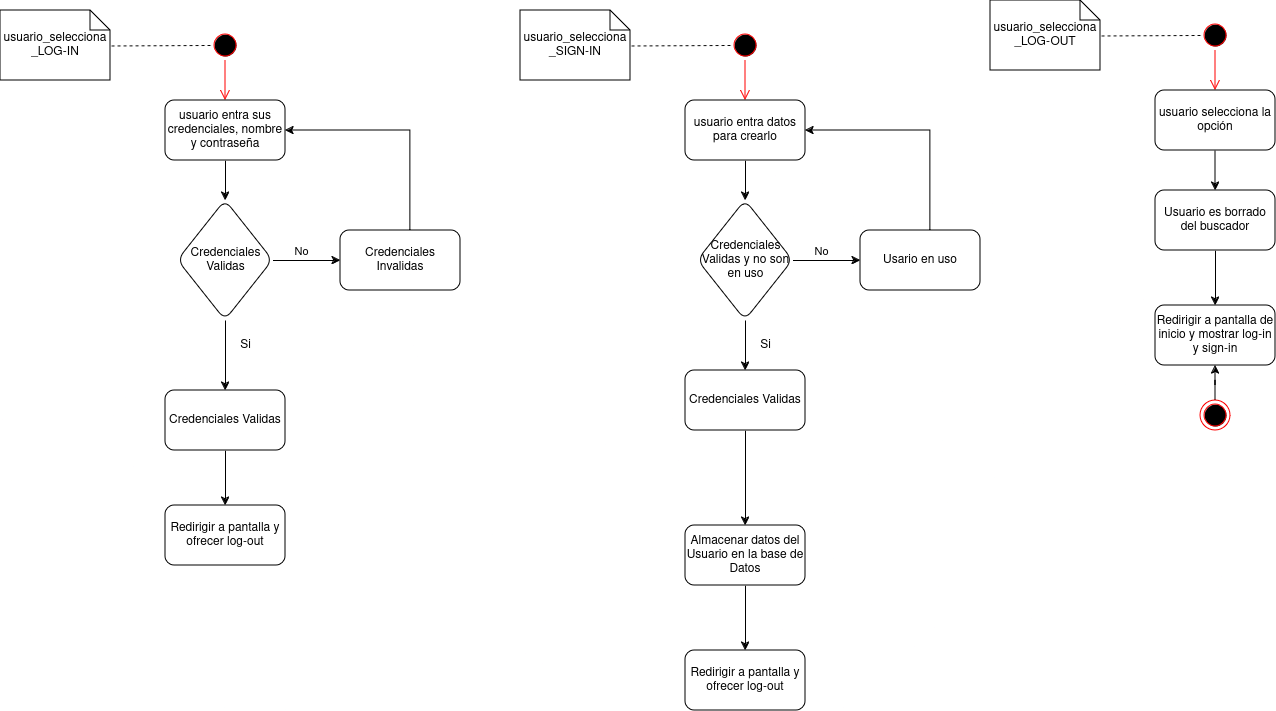

The diagram above was exported from draw.io. Its source (the exported page's mxGraphModel, read from the mxfile embedded in the PNG):
<mxGraphModel dx="1674" dy="722" grid="1" gridSize="10" guides="1" tooltips="1" connect="1" arrows="1" fold="1" page="1" pageScale="1" pageWidth="827" pageHeight="1169" math="0" shadow="0">
  <root>
    <mxCell id="0" />
    <mxCell id="1" parent="0" />
    <mxCell id="zwMbMfL7-SR6k6zO2tc0-2" value="" style="ellipse;html=1;shape=startState;fillColor=#000000;strokeColor=#ff0000;" parent="1" vertex="1">
      <mxGeometry x="250" y="60" width="30" height="30" as="geometry" />
    </mxCell>
    <mxCell id="zwMbMfL7-SR6k6zO2tc0-3" value="" style="edgeStyle=orthogonalEdgeStyle;html=1;verticalAlign=bottom;endArrow=open;endSize=8;strokeColor=#ff0000;rounded=0;" parent="1" source="zwMbMfL7-SR6k6zO2tc0-2" edge="1">
      <mxGeometry relative="1" as="geometry">
        <mxPoint x="265" y="130" as="targetPoint" />
      </mxGeometry>
    </mxCell>
    <mxCell id="1b7TRuNnVT4TV_RtNQ38-3" value="usuario_selecciona _LOG-IN" style="shape=note;size=20;whiteSpace=wrap;html=1;" parent="1" vertex="1">
      <mxGeometry x="40" y="40" width="110" height="70" as="geometry" />
    </mxCell>
    <mxCell id="1b7TRuNnVT4TV_RtNQ38-4" value="" style="endArrow=none;dashed=1;html=1;rounded=0;entryX=0;entryY=0.5;entryDx=0;entryDy=0;exitX=1.01;exitY=0.507;exitDx=0;exitDy=0;exitPerimeter=0;" parent="1" source="1b7TRuNnVT4TV_RtNQ38-3" target="zwMbMfL7-SR6k6zO2tc0-2" edge="1">
      <mxGeometry width="50" height="50" relative="1" as="geometry">
        <mxPoint x="160" y="80" as="sourcePoint" />
        <mxPoint x="150" y="310" as="targetPoint" />
      </mxGeometry>
    </mxCell>
    <mxCell id="1b7TRuNnVT4TV_RtNQ38-7" value="" style="edgeStyle=orthogonalEdgeStyle;rounded=0;orthogonalLoop=1;jettySize=auto;html=1;" parent="1" source="1b7TRuNnVT4TV_RtNQ38-5" target="1b7TRuNnVT4TV_RtNQ38-6" edge="1">
      <mxGeometry relative="1" as="geometry" />
    </mxCell>
    <mxCell id="1b7TRuNnVT4TV_RtNQ38-5" value="usuario entra sus credenciales, nombre y contraseña" style="rounded=1;whiteSpace=wrap;html=1;" parent="1" vertex="1">
      <mxGeometry x="205" y="130" width="120" height="60" as="geometry" />
    </mxCell>
    <mxCell id="1b7TRuNnVT4TV_RtNQ38-10" value="" style="edgeStyle=orthogonalEdgeStyle;rounded=0;orthogonalLoop=1;jettySize=auto;html=1;" parent="1" source="1b7TRuNnVT4TV_RtNQ38-6" target="1b7TRuNnVT4TV_RtNQ38-9" edge="1">
      <mxGeometry relative="1" as="geometry" />
    </mxCell>
    <mxCell id="1b7TRuNnVT4TV_RtNQ38-11" value="No" style="edgeLabel;html=1;align=center;verticalAlign=middle;resizable=0;points=[];" parent="1b7TRuNnVT4TV_RtNQ38-10" connectable="0" vertex="1">
      <mxGeometry x="-0.2532" y="-4" relative="1" as="geometry">
        <mxPoint x="3" y="-14" as="offset" />
      </mxGeometry>
    </mxCell>
    <mxCell id="1b7TRuNnVT4TV_RtNQ38-14" value="" style="edgeStyle=orthogonalEdgeStyle;rounded=0;orthogonalLoop=1;jettySize=auto;html=1;" parent="1" source="1b7TRuNnVT4TV_RtNQ38-6" target="1b7TRuNnVT4TV_RtNQ38-13" edge="1">
      <mxGeometry relative="1" as="geometry" />
    </mxCell>
    <mxCell id="1b7TRuNnVT4TV_RtNQ38-6" value="Credenciales Validas" style="rhombus;whiteSpace=wrap;html=1;rounded=1;" parent="1" vertex="1">
      <mxGeometry x="217.5" y="230" width="95" height="120" as="geometry" />
    </mxCell>
    <mxCell id="1b7TRuNnVT4TV_RtNQ38-12" style="edgeStyle=orthogonalEdgeStyle;rounded=0;orthogonalLoop=1;jettySize=auto;html=1;entryX=1;entryY=0.5;entryDx=0;entryDy=0;" parent="1" source="1b7TRuNnVT4TV_RtNQ38-9" target="1b7TRuNnVT4TV_RtNQ38-5" edge="1">
      <mxGeometry relative="1" as="geometry">
        <Array as="points">
          <mxPoint x="450" y="160" />
        </Array>
      </mxGeometry>
    </mxCell>
    <mxCell id="1b7TRuNnVT4TV_RtNQ38-9" value="Credenciales Invalidas" style="whiteSpace=wrap;html=1;rounded=1;" parent="1" vertex="1">
      <mxGeometry x="380" y="260" width="120" height="60" as="geometry" />
    </mxCell>
    <mxCell id="1b7TRuNnVT4TV_RtNQ38-17" value="" style="edgeStyle=orthogonalEdgeStyle;rounded=0;orthogonalLoop=1;jettySize=auto;html=1;" parent="1" source="1b7TRuNnVT4TV_RtNQ38-13" target="1b7TRuNnVT4TV_RtNQ38-16" edge="1">
      <mxGeometry relative="1" as="geometry" />
    </mxCell>
    <mxCell id="1b7TRuNnVT4TV_RtNQ38-13" value="Credenciales Validas" style="whiteSpace=wrap;html=1;rounded=1;" parent="1" vertex="1">
      <mxGeometry x="205" y="420" width="120" height="60" as="geometry" />
    </mxCell>
    <mxCell id="1b7TRuNnVT4TV_RtNQ38-15" value="Si" style="text;html=1;align=center;verticalAlign=middle;resizable=0;points=[];autosize=1;strokeColor=none;fillColor=none;" parent="1" vertex="1">
      <mxGeometry x="270" y="360" width="30" height="30" as="geometry" />
    </mxCell>
    <mxCell id="1b7TRuNnVT4TV_RtNQ38-16" value="&lt;div&gt;Redirigir a pantalla y ofrecer log-out&lt;/div&gt;" style="whiteSpace=wrap;html=1;rounded=1;" parent="1" vertex="1">
      <mxGeometry x="205" y="535" width="120" height="60" as="geometry" />
    </mxCell>
    <mxCell id="w4JY5TtKH4HgbfX3sydQ-1" value="" style="ellipse;html=1;shape=startState;fillColor=#000000;strokeColor=#ff0000;" parent="1" vertex="1">
      <mxGeometry x="770" y="60" width="30" height="30" as="geometry" />
    </mxCell>
    <mxCell id="w4JY5TtKH4HgbfX3sydQ-2" value="" style="edgeStyle=orthogonalEdgeStyle;html=1;verticalAlign=bottom;endArrow=open;endSize=8;strokeColor=#ff0000;rounded=0;" parent="1" source="w4JY5TtKH4HgbfX3sydQ-1" edge="1">
      <mxGeometry relative="1" as="geometry">
        <mxPoint x="785" y="130" as="targetPoint" />
      </mxGeometry>
    </mxCell>
    <mxCell id="w4JY5TtKH4HgbfX3sydQ-3" value="usuario_selecciona _SIGN-IN" style="shape=note;size=20;whiteSpace=wrap;html=1;" parent="1" vertex="1">
      <mxGeometry x="560" y="40" width="110" height="70" as="geometry" />
    </mxCell>
    <mxCell id="w4JY5TtKH4HgbfX3sydQ-4" value="" style="endArrow=none;dashed=1;html=1;rounded=0;entryX=0;entryY=0.5;entryDx=0;entryDy=0;exitX=1.01;exitY=0.507;exitDx=0;exitDy=0;exitPerimeter=0;" parent="1" source="w4JY5TtKH4HgbfX3sydQ-3" target="w4JY5TtKH4HgbfX3sydQ-1" edge="1">
      <mxGeometry width="50" height="50" relative="1" as="geometry">
        <mxPoint x="680" y="80" as="sourcePoint" />
        <mxPoint x="670" y="310" as="targetPoint" />
      </mxGeometry>
    </mxCell>
    <mxCell id="w4JY5TtKH4HgbfX3sydQ-5" value="" style="edgeStyle=orthogonalEdgeStyle;rounded=0;orthogonalLoop=1;jettySize=auto;html=1;" parent="1" source="w4JY5TtKH4HgbfX3sydQ-6" target="w4JY5TtKH4HgbfX3sydQ-10" edge="1">
      <mxGeometry relative="1" as="geometry" />
    </mxCell>
    <mxCell id="w4JY5TtKH4HgbfX3sydQ-6" value="usuario entra datos para crearlo" style="rounded=1;whiteSpace=wrap;html=1;" parent="1" vertex="1">
      <mxGeometry x="725" y="130" width="120" height="60" as="geometry" />
    </mxCell>
    <mxCell id="w4JY5TtKH4HgbfX3sydQ-7" value="" style="edgeStyle=orthogonalEdgeStyle;rounded=0;orthogonalLoop=1;jettySize=auto;html=1;" parent="1" source="w4JY5TtKH4HgbfX3sydQ-10" target="w4JY5TtKH4HgbfX3sydQ-12" edge="1">
      <mxGeometry relative="1" as="geometry" />
    </mxCell>
    <mxCell id="w4JY5TtKH4HgbfX3sydQ-8" value="No" style="edgeLabel;html=1;align=center;verticalAlign=middle;resizable=0;points=[];" parent="w4JY5TtKH4HgbfX3sydQ-7" connectable="0" vertex="1">
      <mxGeometry x="-0.2532" y="-4" relative="1" as="geometry">
        <mxPoint x="3" y="-14" as="offset" />
      </mxGeometry>
    </mxCell>
    <mxCell id="w4JY5TtKH4HgbfX3sydQ-9" value="" style="edgeStyle=orthogonalEdgeStyle;rounded=0;orthogonalLoop=1;jettySize=auto;html=1;" parent="1" source="w4JY5TtKH4HgbfX3sydQ-10" target="w4JY5TtKH4HgbfX3sydQ-14" edge="1">
      <mxGeometry relative="1" as="geometry" />
    </mxCell>
    <mxCell id="w4JY5TtKH4HgbfX3sydQ-10" value="Credenciales Validas y no son en uso" style="rhombus;whiteSpace=wrap;html=1;rounded=1;" parent="1" vertex="1">
      <mxGeometry x="737.5" y="230" width="95" height="120" as="geometry" />
    </mxCell>
    <mxCell id="w4JY5TtKH4HgbfX3sydQ-11" style="edgeStyle=orthogonalEdgeStyle;rounded=0;orthogonalLoop=1;jettySize=auto;html=1;entryX=1;entryY=0.5;entryDx=0;entryDy=0;" parent="1" source="w4JY5TtKH4HgbfX3sydQ-12" target="w4JY5TtKH4HgbfX3sydQ-6" edge="1">
      <mxGeometry relative="1" as="geometry">
        <Array as="points">
          <mxPoint x="970" y="160" />
        </Array>
      </mxGeometry>
    </mxCell>
    <mxCell id="w4JY5TtKH4HgbfX3sydQ-12" value="Usario en uso" style="whiteSpace=wrap;html=1;rounded=1;" parent="1" vertex="1">
      <mxGeometry x="900" y="260" width="120" height="60" as="geometry" />
    </mxCell>
    <mxCell id="w4JY5TtKH4HgbfX3sydQ-13" value="" style="edgeStyle=orthogonalEdgeStyle;rounded=0;orthogonalLoop=1;jettySize=auto;html=1;entryX=0.5;entryY=0;entryDx=0;entryDy=0;" parent="1" source="w4JY5TtKH4HgbfX3sydQ-14" target="kplJMhNd_PS1lsHGpoVJ-1" edge="1">
      <mxGeometry relative="1" as="geometry">
        <mxPoint x="785" y="560" as="targetPoint" />
      </mxGeometry>
    </mxCell>
    <mxCell id="w4JY5TtKH4HgbfX3sydQ-14" value="&lt;div&gt;Credenciales Validas &lt;br&gt;&lt;/div&gt;" style="whiteSpace=wrap;html=1;rounded=1;" parent="1" vertex="1">
      <mxGeometry x="725" y="400" width="120" height="60" as="geometry" />
    </mxCell>
    <mxCell id="w4JY5TtKH4HgbfX3sydQ-15" value="Si" style="text;html=1;align=center;verticalAlign=middle;resizable=0;points=[];autosize=1;strokeColor=none;fillColor=none;" parent="1" vertex="1">
      <mxGeometry x="790" y="360" width="30" height="30" as="geometry" />
    </mxCell>
    <mxCell id="w4JY5TtKH4HgbfX3sydQ-16" value="Redirigir a pantalla y ofrecer log-out" style="whiteSpace=wrap;html=1;rounded=1;" parent="1" vertex="1">
      <mxGeometry x="725" y="680" width="120" height="60" as="geometry" />
    </mxCell>
    <mxCell id="w4JY5TtKH4HgbfX3sydQ-17" value="" style="ellipse;html=1;shape=startState;fillColor=#000000;strokeColor=#ff0000;" parent="1" vertex="1">
      <mxGeometry x="1240" y="50" width="30" height="30" as="geometry" />
    </mxCell>
    <mxCell id="w4JY5TtKH4HgbfX3sydQ-18" value="" style="edgeStyle=orthogonalEdgeStyle;html=1;verticalAlign=bottom;endArrow=open;endSize=8;strokeColor=#ff0000;rounded=0;" parent="1" source="w4JY5TtKH4HgbfX3sydQ-17" edge="1">
      <mxGeometry relative="1" as="geometry">
        <mxPoint x="1255" y="120" as="targetPoint" />
      </mxGeometry>
    </mxCell>
    <mxCell id="w4JY5TtKH4HgbfX3sydQ-19" value="usuario_selecciona _LOG-OUT" style="shape=note;size=20;whiteSpace=wrap;html=1;" parent="1" vertex="1">
      <mxGeometry x="1030" y="30" width="110" height="70" as="geometry" />
    </mxCell>
    <mxCell id="w4JY5TtKH4HgbfX3sydQ-20" value="" style="endArrow=none;dashed=1;html=1;rounded=0;entryX=0;entryY=0.5;entryDx=0;entryDy=0;exitX=1.01;exitY=0.507;exitDx=0;exitDy=0;exitPerimeter=0;" parent="1" source="w4JY5TtKH4HgbfX3sydQ-19" target="w4JY5TtKH4HgbfX3sydQ-17" edge="1">
      <mxGeometry width="50" height="50" relative="1" as="geometry">
        <mxPoint x="1150" y="70" as="sourcePoint" />
        <mxPoint x="1140" y="300" as="targetPoint" />
      </mxGeometry>
    </mxCell>
    <mxCell id="w4JY5TtKH4HgbfX3sydQ-21" value="" style="edgeStyle=orthogonalEdgeStyle;rounded=0;orthogonalLoop=1;jettySize=auto;html=1;" parent="1" source="w4JY5TtKH4HgbfX3sydQ-22" edge="1">
      <mxGeometry relative="1" as="geometry">
        <mxPoint x="1255" y="220" as="targetPoint" />
      </mxGeometry>
    </mxCell>
    <mxCell id="w4JY5TtKH4HgbfX3sydQ-22" value="usuario selecciona la opción" style="rounded=1;whiteSpace=wrap;html=1;" parent="1" vertex="1">
      <mxGeometry x="1195" y="120" width="120" height="60" as="geometry" />
    </mxCell>
    <mxCell id="w4JY5TtKH4HgbfX3sydQ-29" value="" style="edgeStyle=orthogonalEdgeStyle;rounded=0;orthogonalLoop=1;jettySize=auto;html=1;" parent="1" source="w4JY5TtKH4HgbfX3sydQ-30" target="w4JY5TtKH4HgbfX3sydQ-32" edge="1">
      <mxGeometry relative="1" as="geometry" />
    </mxCell>
    <mxCell id="w4JY5TtKH4HgbfX3sydQ-30" value="&lt;div&gt;Usuario es borrado del buscador&lt;/div&gt;" style="whiteSpace=wrap;html=1;rounded=1;" parent="1" vertex="1">
      <mxGeometry x="1195" y="220" width="120" height="60" as="geometry" />
    </mxCell>
    <mxCell id="w4JY5TtKH4HgbfX3sydQ-32" value="Redirigir a pantalla de inicio y mostrar log-in y sign-in" style="whiteSpace=wrap;html=1;rounded=1;" parent="1" vertex="1">
      <mxGeometry x="1195" y="335" width="120" height="60" as="geometry" />
    </mxCell>
    <mxCell id="kplJMhNd_PS1lsHGpoVJ-2" style="edgeStyle=orthogonalEdgeStyle;rounded=0;orthogonalLoop=1;jettySize=auto;html=1;" parent="1" source="kplJMhNd_PS1lsHGpoVJ-1" target="w4JY5TtKH4HgbfX3sydQ-16" edge="1">
      <mxGeometry relative="1" as="geometry" />
    </mxCell>
    <mxCell id="kplJMhNd_PS1lsHGpoVJ-1" value="Almacenar datos del Usuario en la base de Datos" style="rounded=1;whiteSpace=wrap;html=1;" parent="1" vertex="1">
      <mxGeometry x="725" y="555" width="120" height="60" as="geometry" />
    </mxCell>
    <mxCell id="LDu6KmKjPAyGv3Xtdy1i-2" value="" style="edgeStyle=orthogonalEdgeStyle;rounded=0;orthogonalLoop=1;jettySize=auto;html=1;" parent="1" source="LDu6KmKjPAyGv3Xtdy1i-1" target="w4JY5TtKH4HgbfX3sydQ-32" edge="1">
      <mxGeometry relative="1" as="geometry" />
    </mxCell>
    <mxCell id="LDu6KmKjPAyGv3Xtdy1i-1" value="" style="ellipse;html=1;shape=endState;fillColor=#000000;strokeColor=#ff0000;" parent="1" vertex="1">
      <mxGeometry x="1240" y="430" width="30" height="30" as="geometry" />
    </mxCell>
  </root>
</mxGraphModel>